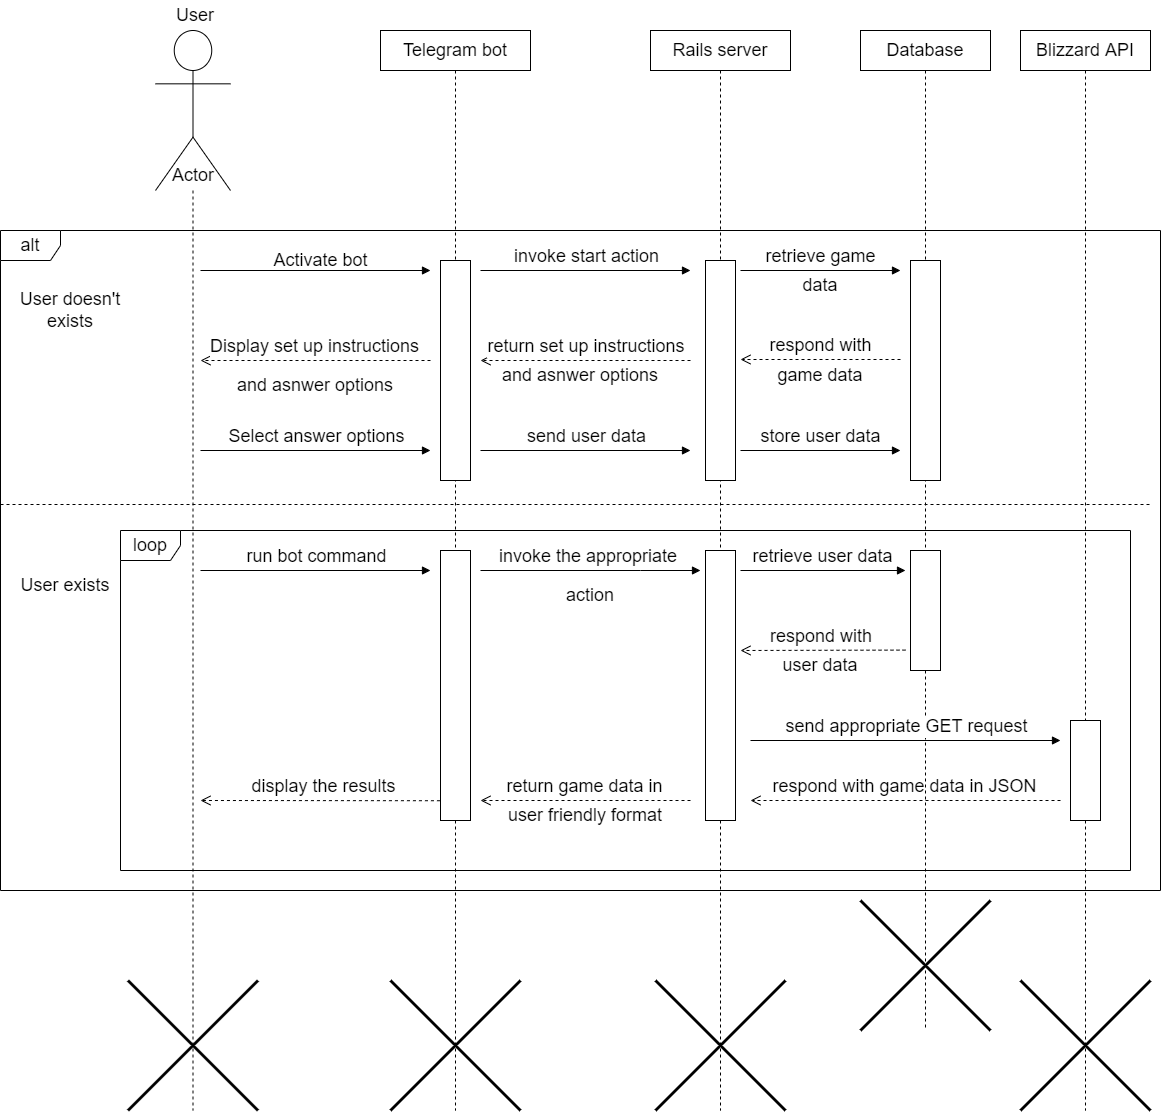

The diagram above was exported from draw.io. Its source (the exported page's mxGraphModel, read from the mxfile embedded in the PNG):
<mxGraphModel dx="4370" dy="1448" grid="1" gridSize="10" guides="1" tooltips="1" connect="1" arrows="1" fold="1" page="1" pageScale="1" pageWidth="1100" pageHeight="850" background="none" math="0" shadow="0">
  <root>
    <mxCell id="0" />
    <mxCell id="1" parent="0" />
    <mxCell id="Wr8w51IvS9LwTAna5q7O-68" value="alt" style="shape=umlFrame;whiteSpace=wrap;html=1;shadow=0;fontSize=18;" parent="1" vertex="1">
      <mxGeometry x="-40" y="240" width="1160" height="660" as="geometry" />
    </mxCell>
    <mxCell id="Wr8w51IvS9LwTAna5q7O-6" value="&lt;font style=&quot;font-size: 18px&quot;&gt;User&lt;/font&gt;" style="text;html=1;strokeColor=none;fillColor=none;align=center;verticalAlign=middle;whiteSpace=wrap;rounded=0;" parent="1" vertex="1">
      <mxGeometry x="125" y="10" width="60" height="30" as="geometry" />
    </mxCell>
    <mxCell id="Wr8w51IvS9LwTAna5q7O-18" value="Telegram bot" style="shape=umlLifeline;perimeter=lifelinePerimeter;whiteSpace=wrap;html=1;container=1;collapsible=0;recursiveResize=0;outlineConnect=0;fontSize=18;" parent="1" vertex="1">
      <mxGeometry x="340" y="40" width="150" height="1080" as="geometry" />
    </mxCell>
    <mxCell id="Wr8w51IvS9LwTAna5q7O-55" value="" style="html=1;points=[];perimeter=orthogonalPerimeter;shadow=0;fontSize=18;" parent="Wr8w51IvS9LwTAna5q7O-18" vertex="1">
      <mxGeometry x="60" y="230" width="30" height="220" as="geometry" />
    </mxCell>
    <mxCell id="lAZOcpeHvXfnBSLqrDCt-23" value="display the results" style="html=1;verticalAlign=bottom;endArrow=open;dashed=1;endSize=8;rounded=0;fontSize=18;exitX=0.384;exitY=0.864;exitDx=0;exitDy=0;exitPerimeter=0;" edge="1" parent="Wr8w51IvS9LwTAna5q7O-18" source="Wr8w51IvS9LwTAna5q7O-68">
      <mxGeometry relative="1" as="geometry">
        <mxPoint x="40" y="770" as="sourcePoint" />
        <mxPoint x="-180" y="770" as="targetPoint" />
      </mxGeometry>
    </mxCell>
    <mxCell id="Wr8w51IvS9LwTAna5q7O-19" value="Blizzard API" style="shape=umlLifeline;perimeter=lifelinePerimeter;whiteSpace=wrap;html=1;container=1;collapsible=0;recursiveResize=0;outlineConnect=0;fontSize=18;" parent="1" vertex="1">
      <mxGeometry x="980" y="40" width="130" height="1080" as="geometry" />
    </mxCell>
    <mxCell id="lAZOcpeHvXfnBSLqrDCt-19" value="" style="html=1;points=[];perimeter=orthogonalPerimeter;fontSize=18;" vertex="1" parent="Wr8w51IvS9LwTAna5q7O-19">
      <mxGeometry x="50" y="690" width="30" height="100" as="geometry" />
    </mxCell>
    <mxCell id="lAZOcpeHvXfnBSLqrDCt-20" value="respond with game data in JSON" style="html=1;verticalAlign=bottom;endArrow=open;dashed=1;endSize=8;rounded=0;fontSize=18;" edge="1" parent="Wr8w51IvS9LwTAna5q7O-19">
      <mxGeometry relative="1" as="geometry">
        <mxPoint x="40" y="770" as="sourcePoint" />
        <mxPoint x="-270" y="770" as="targetPoint" />
      </mxGeometry>
    </mxCell>
    <mxCell id="lAZOcpeHvXfnBSLqrDCt-30" value="" style="shape=umlDestroy;whiteSpace=wrap;html=1;strokeWidth=3;fontSize=18;" vertex="1" parent="Wr8w51IvS9LwTAna5q7O-19">
      <mxGeometry y="950" width="130" height="130" as="geometry" />
    </mxCell>
    <mxCell id="Wr8w51IvS9LwTAna5q7O-20" value="Database" style="shape=umlLifeline;perimeter=lifelinePerimeter;whiteSpace=wrap;html=1;container=1;collapsible=0;recursiveResize=0;outlineConnect=0;fontSize=18;" parent="1" vertex="1">
      <mxGeometry x="820" y="40" width="130" height="1000" as="geometry" />
    </mxCell>
    <mxCell id="Wr8w51IvS9LwTAna5q7O-91" value="" style="html=1;points=[];perimeter=orthogonalPerimeter;shadow=0;fontSize=18;" parent="Wr8w51IvS9LwTAna5q7O-20" vertex="1">
      <mxGeometry x="50" y="230" width="30" height="220" as="geometry" />
    </mxCell>
    <mxCell id="lAZOcpeHvXfnBSLqrDCt-4" value="" style="html=1;points=[];perimeter=orthogonalPerimeter;shadow=0;fontSize=18;" vertex="1" parent="Wr8w51IvS9LwTAna5q7O-20">
      <mxGeometry x="50" y="520" width="30" height="120" as="geometry" />
    </mxCell>
    <mxCell id="lAZOcpeHvXfnBSLqrDCt-29" value="" style="shape=umlDestroy;whiteSpace=wrap;html=1;strokeWidth=3;fontSize=18;" vertex="1" parent="Wr8w51IvS9LwTAna5q7O-20">
      <mxGeometry y="870" width="130" height="130" as="geometry" />
    </mxCell>
    <mxCell id="Wr8w51IvS9LwTAna5q7O-15" value="" style="shape=umlLifeline;participant=umlActor;perimeter=lifelinePerimeter;whiteSpace=wrap;html=1;container=1;collapsible=0;recursiveResize=0;verticalAlign=top;spacingTop=36;outlineConnect=0;size=160;" parent="1" vertex="1">
      <mxGeometry x="115" y="40" width="75" height="1080" as="geometry" />
    </mxCell>
    <mxCell id="Wr8w51IvS9LwTAna5q7O-16" value="Actor" style="text;html=1;strokeColor=none;fillColor=none;align=center;verticalAlign=middle;whiteSpace=wrap;rounded=0;fontSize=18;" parent="Wr8w51IvS9LwTAna5q7O-15" vertex="1">
      <mxGeometry x="7.5" y="130" width="60" height="30" as="geometry" />
    </mxCell>
    <mxCell id="lAZOcpeHvXfnBSLqrDCt-26" value="" style="shape=umlDestroy;whiteSpace=wrap;html=1;strokeWidth=3;fontSize=18;" vertex="1" parent="Wr8w51IvS9LwTAna5q7O-15">
      <mxGeometry x="-27.5" y="950" width="130" height="130" as="geometry" />
    </mxCell>
    <mxCell id="Wr8w51IvS9LwTAna5q7O-52" value="" style="html=1;verticalAlign=bottom;endArrow=block;rounded=0;fontSize=18;" parent="1" edge="1">
      <mxGeometry width="80" relative="1" as="geometry">
        <mxPoint x="160" y="280" as="sourcePoint" />
        <mxPoint x="390" y="280" as="targetPoint" />
      </mxGeometry>
    </mxCell>
    <mxCell id="Wr8w51IvS9LwTAna5q7O-54" value="Activate bot" style="text;html=1;align=center;verticalAlign=middle;resizable=0;points=[];autosize=1;strokeColor=none;fillColor=none;fontSize=18;" parent="1" vertex="1">
      <mxGeometry x="225" y="255" width="110" height="30" as="geometry" />
    </mxCell>
    <mxCell id="Wr8w51IvS9LwTAna5q7O-58" value="Rails server" style="shape=umlLifeline;perimeter=lifelinePerimeter;whiteSpace=wrap;html=1;container=1;collapsible=0;recursiveResize=0;outlineConnect=0;shadow=0;fontSize=18;" parent="1" vertex="1">
      <mxGeometry x="610" y="40" width="140" height="1080" as="geometry" />
    </mxCell>
    <mxCell id="Wr8w51IvS9LwTAna5q7O-62" value="" style="html=1;points=[];perimeter=orthogonalPerimeter;shadow=0;fontSize=18;" parent="Wr8w51IvS9LwTAna5q7O-58" vertex="1">
      <mxGeometry x="55" y="230" width="30" height="220" as="geometry" />
    </mxCell>
    <mxCell id="Wr8w51IvS9LwTAna5q7O-93" value="respond with" style="html=1;verticalAlign=bottom;endArrow=open;dashed=1;endSize=8;rounded=0;fontSize=18;" parent="Wr8w51IvS9LwTAna5q7O-58" edge="1">
      <mxGeometry relative="1" as="geometry">
        <mxPoint x="250" y="329" as="sourcePoint" />
        <mxPoint x="90" y="329" as="targetPoint" />
        <Array as="points" />
      </mxGeometry>
    </mxCell>
    <mxCell id="Wr8w51IvS9LwTAna5q7O-63" value="invoke start action" style="html=1;verticalAlign=bottom;endArrow=block;rounded=0;fontSize=18;" parent="1" edge="1">
      <mxGeometry width="80" relative="1" as="geometry">
        <mxPoint x="440" y="280" as="sourcePoint" />
        <mxPoint x="650" y="280" as="targetPoint" />
      </mxGeometry>
    </mxCell>
    <mxCell id="Wr8w51IvS9LwTAna5q7O-64" value="return set up instructions&amp;nbsp;" style="html=1;verticalAlign=bottom;endArrow=open;dashed=1;endSize=8;rounded=0;fontSize=18;" parent="1" edge="1">
      <mxGeometry x="-0.0286" relative="1" as="geometry">
        <mxPoint x="650" y="370" as="sourcePoint" />
        <mxPoint x="440" y="370" as="targetPoint" />
        <Array as="points">
          <mxPoint x="550" y="370" />
        </Array>
        <mxPoint as="offset" />
      </mxGeometry>
    </mxCell>
    <mxCell id="Wr8w51IvS9LwTAna5q7O-66" value="and asnwer options" style="text;html=1;strokeColor=none;fillColor=none;align=center;verticalAlign=middle;whiteSpace=wrap;rounded=0;shadow=0;fontSize=18;" parent="1" vertex="1">
      <mxGeometry x="170" y="380" width="210" height="30" as="geometry" />
    </mxCell>
    <mxCell id="Wr8w51IvS9LwTAna5q7O-67" value="and asnwer options" style="text;html=1;strokeColor=none;fillColor=none;align=center;verticalAlign=middle;whiteSpace=wrap;rounded=0;shadow=0;fontSize=18;" parent="1" vertex="1">
      <mxGeometry x="460" y="370" width="160" height="30" as="geometry" />
    </mxCell>
    <mxCell id="Wr8w51IvS9LwTAna5q7O-60" value="&lt;font style=&quot;font-size: 18px&quot;&gt;Display set up instructions&lt;/font&gt;" style="html=1;verticalAlign=bottom;endArrow=open;dashed=1;endSize=8;rounded=0;fontSize=18;" parent="1" edge="1">
      <mxGeometry x="0.0043" relative="1" as="geometry">
        <mxPoint x="390" y="370" as="sourcePoint" />
        <mxPoint x="160" y="370" as="targetPoint" />
        <mxPoint as="offset" />
      </mxGeometry>
    </mxCell>
    <mxCell id="Wr8w51IvS9LwTAna5q7O-70" value="" style="line;strokeWidth=1;fillColor=none;align=left;verticalAlign=middle;spacingTop=-1;spacingLeft=3;spacingRight=3;rotatable=0;labelPosition=right;points=[];portConstraint=eastwest;shadow=0;fontSize=18;dashed=1" parent="1" vertex="1">
      <mxGeometry x="-40" y="510" width="1150" height="8" as="geometry" />
    </mxCell>
    <mxCell id="Wr8w51IvS9LwTAna5q7O-72" value="User doesn't exists" style="text;html=1;strokeColor=none;fillColor=none;align=center;verticalAlign=middle;whiteSpace=wrap;rounded=0;shadow=0;fontSize=18;" parent="1" vertex="1">
      <mxGeometry x="-30" y="290" width="120" height="60" as="geometry" />
    </mxCell>
    <mxCell id="Wr8w51IvS9LwTAna5q7O-73" value="User exists" style="text;html=1;strokeColor=none;fillColor=none;align=center;verticalAlign=middle;whiteSpace=wrap;rounded=0;shadow=0;fontSize=18;" parent="1" vertex="1">
      <mxGeometry x="-30" y="580" width="110" height="30" as="geometry" />
    </mxCell>
    <mxCell id="Wr8w51IvS9LwTAna5q7O-74" value="" style="html=1;points=[];perimeter=orthogonalPerimeter;shadow=0;fontSize=18;" parent="1" vertex="1">
      <mxGeometry x="400" y="560" width="30" height="270" as="geometry" />
    </mxCell>
    <mxCell id="Wr8w51IvS9LwTAna5q7O-76" value="run bot command" style="html=1;verticalAlign=bottom;endArrow=block;rounded=0;fontSize=18;" parent="1" edge="1">
      <mxGeometry width="80" relative="1" as="geometry">
        <mxPoint x="160" y="580" as="sourcePoint" />
        <mxPoint x="390" y="580" as="targetPoint" />
      </mxGeometry>
    </mxCell>
    <mxCell id="Wr8w51IvS9LwTAna5q7O-77" value="" style="html=1;points=[];perimeter=orthogonalPerimeter;shadow=0;fontSize=18;" parent="1" vertex="1">
      <mxGeometry x="665" y="560" width="30" height="270" as="geometry" />
    </mxCell>
    <mxCell id="Wr8w51IvS9LwTAna5q7O-78" value="invoke the appropriate&amp;nbsp;" style="html=1;verticalAlign=bottom;endArrow=block;rounded=0;fontSize=18;" parent="1" edge="1">
      <mxGeometry width="80" relative="1" as="geometry">
        <mxPoint x="440" y="580" as="sourcePoint" />
        <mxPoint x="660" y="580" as="targetPoint" />
        <Array as="points">
          <mxPoint x="600" y="580" />
        </Array>
      </mxGeometry>
    </mxCell>
    <mxCell id="Wr8w51IvS9LwTAna5q7O-79" value="&lt;span style=&quot;background-color: rgb(255 , 255 , 255)&quot;&gt;action&lt;/span&gt;" style="text;html=1;strokeColor=none;fillColor=none;align=center;verticalAlign=middle;whiteSpace=wrap;rounded=0;shadow=0;fontSize=18;" parent="1" vertex="1">
      <mxGeometry x="520" y="590" width="60" height="30" as="geometry" />
    </mxCell>
    <mxCell id="Wr8w51IvS9LwTAna5q7O-80" value="Select answer options" style="html=1;verticalAlign=bottom;endArrow=block;rounded=0;fontSize=18;" parent="1" edge="1">
      <mxGeometry width="80" relative="1" as="geometry">
        <mxPoint x="160" y="460" as="sourcePoint" />
        <mxPoint x="390" y="460" as="targetPoint" />
      </mxGeometry>
    </mxCell>
    <mxCell id="Wr8w51IvS9LwTAna5q7O-83" value="send user data" style="html=1;verticalAlign=bottom;endArrow=block;rounded=0;fontSize=18;" parent="1" edge="1">
      <mxGeometry width="80" relative="1" as="geometry">
        <mxPoint x="440" y="460" as="sourcePoint" />
        <mxPoint x="650" y="460" as="targetPoint" />
      </mxGeometry>
    </mxCell>
    <mxCell id="Wr8w51IvS9LwTAna5q7O-87" value="store user data" style="html=1;verticalAlign=bottom;endArrow=block;rounded=0;fontSize=18;" parent="1" edge="1">
      <mxGeometry width="80" relative="1" as="geometry">
        <mxPoint x="700" y="460" as="sourcePoint" />
        <mxPoint x="860" y="460" as="targetPoint" />
      </mxGeometry>
    </mxCell>
    <mxCell id="Wr8w51IvS9LwTAna5q7O-90" value="retrieve game" style="html=1;verticalAlign=bottom;endArrow=block;rounded=0;fontSize=18;" parent="1" edge="1">
      <mxGeometry width="80" relative="1" as="geometry">
        <mxPoint x="700" y="280" as="sourcePoint" />
        <mxPoint x="860" y="280" as="targetPoint" />
      </mxGeometry>
    </mxCell>
    <mxCell id="Wr8w51IvS9LwTAna5q7O-92" value="data" style="text;html=1;strokeColor=none;fillColor=none;align=center;verticalAlign=middle;whiteSpace=wrap;rounded=0;shadow=0;fontSize=18;" parent="1" vertex="1">
      <mxGeometry x="750" y="280" width="60" height="30" as="geometry" />
    </mxCell>
    <mxCell id="Wr8w51IvS9LwTAna5q7O-94" value="game data" style="text;html=1;strokeColor=none;fillColor=none;align=center;verticalAlign=middle;whiteSpace=wrap;rounded=0;shadow=0;fontSize=18;" parent="1" vertex="1">
      <mxGeometry x="730" y="370" width="100" height="30" as="geometry" />
    </mxCell>
    <mxCell id="lAZOcpeHvXfnBSLqrDCt-3" value="&lt;span style=&quot;font-size: 18px;&quot;&gt;retrieve user data&lt;/span&gt;" style="html=1;verticalAlign=bottom;endArrow=block;rounded=0;" edge="1" parent="1">
      <mxGeometry width="80" relative="1" as="geometry">
        <mxPoint x="700" y="580" as="sourcePoint" />
        <mxPoint x="865" y="580" as="targetPoint" />
      </mxGeometry>
    </mxCell>
    <mxCell id="lAZOcpeHvXfnBSLqrDCt-5" value="respond with&amp;nbsp;" style="html=1;verticalAlign=bottom;endArrow=open;dashed=1;endSize=8;rounded=0;fontSize=18;" edge="1" parent="1">
      <mxGeometry relative="1" as="geometry">
        <mxPoint x="865" y="659.6" as="sourcePoint" />
        <mxPoint x="700" y="660" as="targetPoint" />
      </mxGeometry>
    </mxCell>
    <mxCell id="lAZOcpeHvXfnBSLqrDCt-7" value="user data" style="text;html=1;strokeColor=none;fillColor=none;align=center;verticalAlign=middle;whiteSpace=wrap;rounded=0;fontSize=18;" vertex="1" parent="1">
      <mxGeometry x="725" y="660" width="110" height="30" as="geometry" />
    </mxCell>
    <mxCell id="lAZOcpeHvXfnBSLqrDCt-18" value="send appropriate GET request" style="html=1;verticalAlign=bottom;endArrow=block;rounded=0;fontSize=18;" edge="1" parent="1">
      <mxGeometry width="80" relative="1" as="geometry">
        <mxPoint x="710" y="750" as="sourcePoint" />
        <mxPoint x="1020" y="750" as="targetPoint" />
      </mxGeometry>
    </mxCell>
    <mxCell id="lAZOcpeHvXfnBSLqrDCt-21" value="return game data in" style="html=1;verticalAlign=bottom;endArrow=open;dashed=1;endSize=8;rounded=0;fontSize=18;" edge="1" parent="1">
      <mxGeometry relative="1" as="geometry">
        <mxPoint x="650" y="810" as="sourcePoint" />
        <mxPoint x="440" y="810" as="targetPoint" />
      </mxGeometry>
    </mxCell>
    <mxCell id="lAZOcpeHvXfnBSLqrDCt-22" value="user friendly format" style="text;html=1;strokeColor=none;fillColor=none;align=center;verticalAlign=middle;whiteSpace=wrap;rounded=0;fontSize=18;" vertex="1" parent="1">
      <mxGeometry x="460" y="810" width="170" height="30" as="geometry" />
    </mxCell>
    <mxCell id="lAZOcpeHvXfnBSLqrDCt-27" value="" style="shape=umlDestroy;whiteSpace=wrap;html=1;strokeWidth=3;fontSize=18;" vertex="1" parent="1">
      <mxGeometry x="350" y="990" width="130" height="130" as="geometry" />
    </mxCell>
    <mxCell id="lAZOcpeHvXfnBSLqrDCt-28" value="" style="shape=umlDestroy;whiteSpace=wrap;html=1;strokeWidth=3;fontSize=18;" vertex="1" parent="1">
      <mxGeometry x="615" y="990" width="130" height="130" as="geometry" />
    </mxCell>
    <mxCell id="lAZOcpeHvXfnBSLqrDCt-31" value="loop" style="shape=umlFrame;whiteSpace=wrap;html=1;fontSize=18;" vertex="1" parent="1">
      <mxGeometry x="80" y="540" width="1010" height="340" as="geometry" />
    </mxCell>
  </root>
</mxGraphModel>